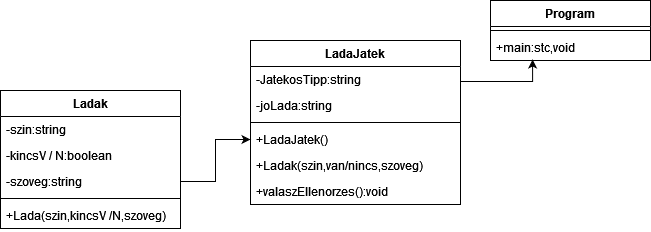

The diagram above was exported from draw.io. Its source (the exported page's mxGraphModel, read from the mxfile embedded in the PNG):
<mxGraphModel dx="1434" dy="782" grid="1" gridSize="10" guides="1" tooltips="1" connect="1" arrows="1" fold="1" page="1" pageScale="1" pageWidth="827" pageHeight="1169" math="0" shadow="0">
  <root>
    <mxCell id="0" />
    <mxCell id="1" parent="0" />
    <mxCell id="Cbm-xZXE_fuFe-R-FhDJ-8" value="LadaJatek" style="swimlane;fontStyle=1;align=center;verticalAlign=top;childLayout=stackLayout;horizontal=1;startSize=26;horizontalStack=0;resizeParent=1;resizeParentMax=0;resizeLast=0;collapsible=1;marginBottom=0;whiteSpace=wrap;html=1;" vertex="1" parent="1">
      <mxGeometry x="270" y="160" width="210" height="164" as="geometry" />
    </mxCell>
    <mxCell id="Cbm-xZXE_fuFe-R-FhDJ-9" value="-JatekosTipp:string" style="text;strokeColor=none;fillColor=none;align=left;verticalAlign=top;spacingLeft=4;spacingRight=4;overflow=hidden;rotatable=0;points=[[0,0.5],[1,0.5]];portConstraint=eastwest;whiteSpace=wrap;html=1;" vertex="1" parent="Cbm-xZXE_fuFe-R-FhDJ-8">
      <mxGeometry y="26" width="210" height="26" as="geometry" />
    </mxCell>
    <mxCell id="Cbm-xZXE_fuFe-R-FhDJ-26" value="-joLada:string" style="text;strokeColor=none;fillColor=none;align=left;verticalAlign=top;spacingLeft=4;spacingRight=4;overflow=hidden;rotatable=0;points=[[0,0.5],[1,0.5]];portConstraint=eastwest;whiteSpace=wrap;html=1;" vertex="1" parent="Cbm-xZXE_fuFe-R-FhDJ-8">
      <mxGeometry y="52" width="210" height="26" as="geometry" />
    </mxCell>
    <mxCell id="Cbm-xZXE_fuFe-R-FhDJ-10" value="" style="line;strokeWidth=1;fillColor=none;align=left;verticalAlign=middle;spacingTop=-1;spacingLeft=3;spacingRight=3;rotatable=0;labelPosition=right;points=[];portConstraint=eastwest;strokeColor=inherit;" vertex="1" parent="Cbm-xZXE_fuFe-R-FhDJ-8">
      <mxGeometry y="78" width="210" height="8" as="geometry" />
    </mxCell>
    <mxCell id="Cbm-xZXE_fuFe-R-FhDJ-11" value="+LadaJatek()" style="text;strokeColor=none;fillColor=none;align=left;verticalAlign=top;spacingLeft=4;spacingRight=4;overflow=hidden;rotatable=0;points=[[0,0.5],[1,0.5]];portConstraint=eastwest;whiteSpace=wrap;html=1;" vertex="1" parent="Cbm-xZXE_fuFe-R-FhDJ-8">
      <mxGeometry y="86" width="210" height="26" as="geometry" />
    </mxCell>
    <mxCell id="Cbm-xZXE_fuFe-R-FhDJ-24" value="+Ladak(szin,van/nincs,szoveg)" style="text;strokeColor=none;fillColor=none;align=left;verticalAlign=top;spacingLeft=4;spacingRight=4;overflow=hidden;rotatable=0;points=[[0,0.5],[1,0.5]];portConstraint=eastwest;whiteSpace=wrap;html=1;" vertex="1" parent="Cbm-xZXE_fuFe-R-FhDJ-8">
      <mxGeometry y="112" width="210" height="26" as="geometry" />
    </mxCell>
    <mxCell id="Cbm-xZXE_fuFe-R-FhDJ-25" value="+valaszEllenorzes():void" style="text;strokeColor=none;fillColor=none;align=left;verticalAlign=top;spacingLeft=4;spacingRight=4;overflow=hidden;rotatable=0;points=[[0,0.5],[1,0.5]];portConstraint=eastwest;whiteSpace=wrap;html=1;" vertex="1" parent="Cbm-xZXE_fuFe-R-FhDJ-8">
      <mxGeometry y="138" width="210" height="26" as="geometry" />
    </mxCell>
    <mxCell id="Cbm-xZXE_fuFe-R-FhDJ-12" value="Program" style="swimlane;fontStyle=1;align=center;verticalAlign=top;childLayout=stackLayout;horizontal=1;startSize=26;horizontalStack=0;resizeParent=1;resizeParentMax=0;resizeLast=0;collapsible=1;marginBottom=0;whiteSpace=wrap;html=1;" vertex="1" parent="1">
      <mxGeometry x="510" y="120" width="160" height="60" as="geometry" />
    </mxCell>
    <mxCell id="Cbm-xZXE_fuFe-R-FhDJ-14" value="" style="line;strokeWidth=1;fillColor=none;align=left;verticalAlign=middle;spacingTop=-1;spacingLeft=3;spacingRight=3;rotatable=0;labelPosition=right;points=[];portConstraint=eastwest;strokeColor=inherit;" vertex="1" parent="Cbm-xZXE_fuFe-R-FhDJ-12">
      <mxGeometry y="26" width="160" height="8" as="geometry" />
    </mxCell>
    <mxCell id="Cbm-xZXE_fuFe-R-FhDJ-15" value="+main:stc,void" style="text;strokeColor=none;fillColor=none;align=left;verticalAlign=top;spacingLeft=4;spacingRight=4;overflow=hidden;rotatable=0;points=[[0,0.5],[1,0.5]];portConstraint=eastwest;whiteSpace=wrap;html=1;" vertex="1" parent="Cbm-xZXE_fuFe-R-FhDJ-12">
      <mxGeometry y="34" width="160" height="26" as="geometry" />
    </mxCell>
    <mxCell id="Cbm-xZXE_fuFe-R-FhDJ-16" value="Ladak" style="swimlane;fontStyle=1;align=center;verticalAlign=top;childLayout=stackLayout;horizontal=1;startSize=26;horizontalStack=0;resizeParent=1;resizeParentMax=0;resizeLast=0;collapsible=1;marginBottom=0;whiteSpace=wrap;html=1;" vertex="1" parent="1">
      <mxGeometry x="20" y="210" width="180" height="138" as="geometry" />
    </mxCell>
    <mxCell id="Cbm-xZXE_fuFe-R-FhDJ-21" value="-szin:string" style="text;strokeColor=none;fillColor=none;align=left;verticalAlign=top;spacingLeft=4;spacingRight=4;overflow=hidden;rotatable=0;points=[[0,0.5],[1,0.5]];portConstraint=eastwest;whiteSpace=wrap;html=1;" vertex="1" parent="Cbm-xZXE_fuFe-R-FhDJ-16">
      <mxGeometry y="26" width="180" height="26" as="geometry" />
    </mxCell>
    <mxCell id="Cbm-xZXE_fuFe-R-FhDJ-22" value="-kincsV / N:boolean" style="text;strokeColor=none;fillColor=none;align=left;verticalAlign=top;spacingLeft=4;spacingRight=4;overflow=hidden;rotatable=0;points=[[0,0.5],[1,0.5]];portConstraint=eastwest;whiteSpace=wrap;html=1;" vertex="1" parent="Cbm-xZXE_fuFe-R-FhDJ-16">
      <mxGeometry y="52" width="180" height="26" as="geometry" />
    </mxCell>
    <mxCell id="Cbm-xZXE_fuFe-R-FhDJ-17" value="-szoveg:string" style="text;strokeColor=none;fillColor=none;align=left;verticalAlign=top;spacingLeft=4;spacingRight=4;overflow=hidden;rotatable=0;points=[[0,0.5],[1,0.5]];portConstraint=eastwest;whiteSpace=wrap;html=1;" vertex="1" parent="Cbm-xZXE_fuFe-R-FhDJ-16">
      <mxGeometry y="78" width="180" height="26" as="geometry" />
    </mxCell>
    <mxCell id="Cbm-xZXE_fuFe-R-FhDJ-18" value="" style="line;strokeWidth=1;fillColor=none;align=left;verticalAlign=middle;spacingTop=-1;spacingLeft=3;spacingRight=3;rotatable=0;labelPosition=right;points=[];portConstraint=eastwest;strokeColor=inherit;" vertex="1" parent="Cbm-xZXE_fuFe-R-FhDJ-16">
      <mxGeometry y="104" width="180" height="8" as="geometry" />
    </mxCell>
    <mxCell id="Cbm-xZXE_fuFe-R-FhDJ-19" value="+Lada(szin,kincsV /N,szoveg)" style="text;strokeColor=none;fillColor=none;align=left;verticalAlign=top;spacingLeft=4;spacingRight=4;overflow=hidden;rotatable=0;points=[[0,0.5],[1,0.5]];portConstraint=eastwest;whiteSpace=wrap;html=1;" vertex="1" parent="Cbm-xZXE_fuFe-R-FhDJ-16">
      <mxGeometry y="112" width="180" height="26" as="geometry" />
    </mxCell>
    <mxCell id="Cbm-xZXE_fuFe-R-FhDJ-20" value="" style="edgeStyle=orthogonalEdgeStyle;rounded=0;orthogonalLoop=1;jettySize=auto;html=1;" edge="1" parent="1" source="Cbm-xZXE_fuFe-R-FhDJ-17" target="Cbm-xZXE_fuFe-R-FhDJ-11">
      <mxGeometry relative="1" as="geometry" />
    </mxCell>
    <mxCell id="Cbm-xZXE_fuFe-R-FhDJ-28" style="edgeStyle=orthogonalEdgeStyle;rounded=0;orthogonalLoop=1;jettySize=auto;html=1;exitX=1;exitY=0.25;exitDx=0;exitDy=0;entryX=0.263;entryY=0.962;entryDx=0;entryDy=0;entryPerimeter=0;" edge="1" parent="1" source="Cbm-xZXE_fuFe-R-FhDJ-8" target="Cbm-xZXE_fuFe-R-FhDJ-15">
      <mxGeometry relative="1" as="geometry" />
    </mxCell>
  </root>
</mxGraphModel>